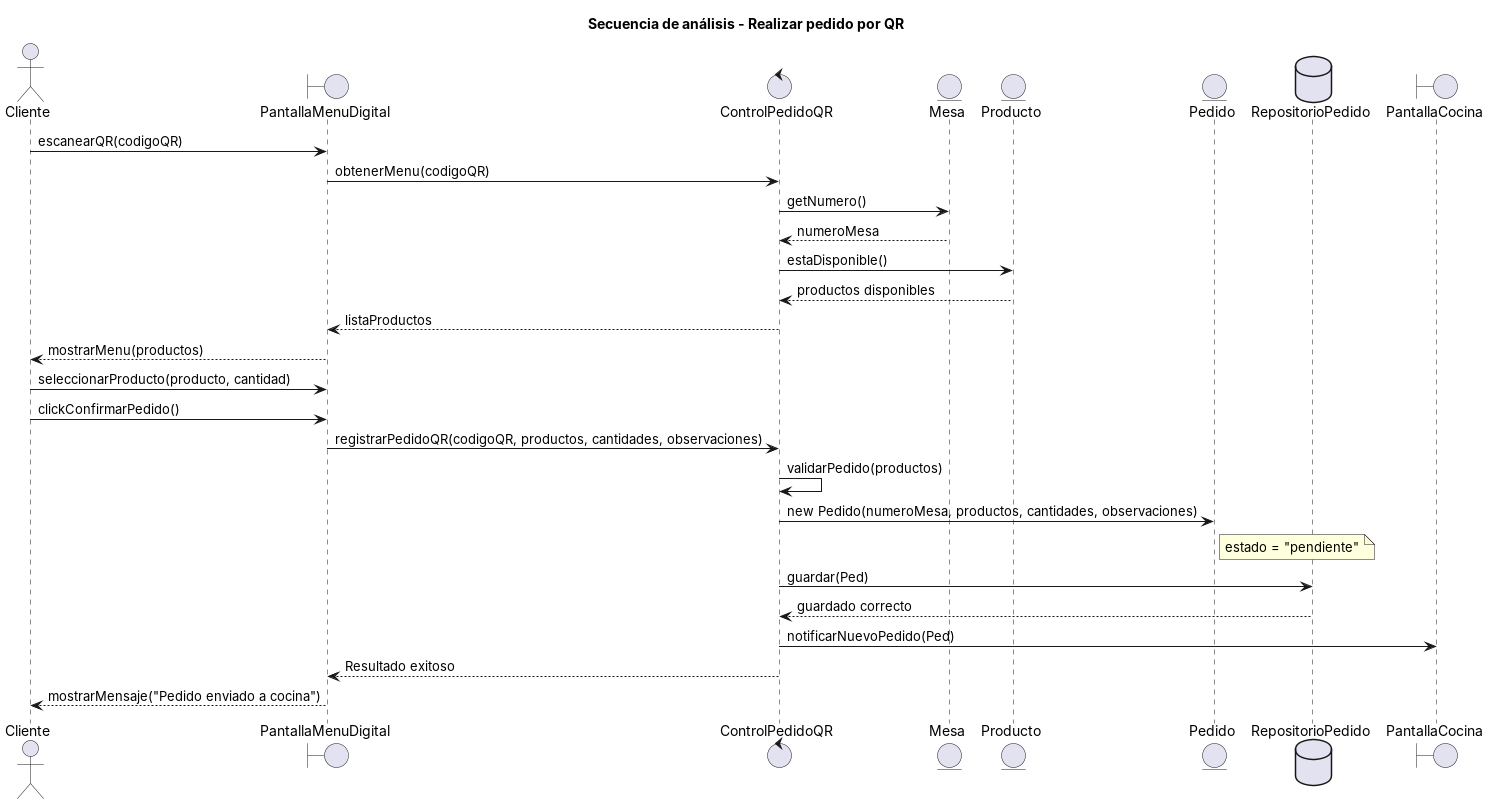

The diagram above was rendered by PlantUML. Its source (embedded in the PNG):
@startuml
title Secuencia de análisis - Realizar pedido por QR
actor "Cliente" as Cliente
boundary "PantallaMenuDigital" as UI
control "ControlPedidoQR" as Ctrl
entity "Mesa" as Mesa
entity "Producto" as Prod
entity "Pedido" as Ped
database "RepositorioPedido" as Repo
boundary "PantallaCocina" as UICocina

Cliente -> UI : escanearQR(codigoQR)
UI -> Ctrl : obtenerMenu(codigoQR)
Ctrl -> Mesa : getNumero()
Mesa --> Ctrl : numeroMesa
Ctrl -> Prod : estaDisponible()
Prod --> Ctrl : productos disponibles
Ctrl --> UI : listaProductos
UI --> Cliente : mostrarMenu(productos)
Cliente -> UI : seleccionarProducto(producto, cantidad)
Cliente -> UI : clickConfirmarPedido()
UI -> Ctrl : registrarPedidoQR(codigoQR, productos, cantidades, observaciones)
Ctrl -> Ctrl : validarPedido(productos)
Ctrl -> Ped : new Pedido(numeroMesa, productos, cantidades, observaciones)
note right of Ped : estado = "pendiente"
Ctrl -> Repo : guardar(Ped)
Repo --> Ctrl : guardado correcto
Ctrl -> UICocina : notificarNuevoPedido(Ped)
Ctrl --> UI : Resultado exitoso
UI --> Cliente : mostrarMensaje("Pedido enviado a cocina")
@enduml